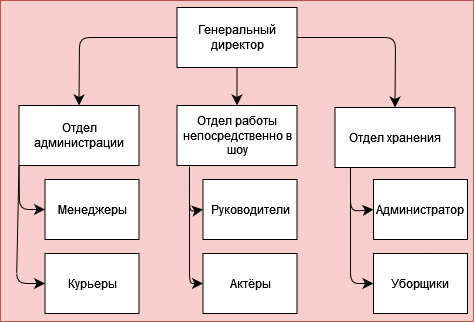

The diagram above was exported from draw.io. Its source (the exported page's mxGraphModel, read from the mxfile embedded in the PNG):
<mxGraphModel dx="872" dy="1174" grid="0" gridSize="10" guides="1" tooltips="1" connect="1" arrows="1" fold="1" page="0" pageScale="1" pageWidth="850" pageHeight="1100" math="0" shadow="0">
  <root>
    <mxCell id="0" />
    <mxCell id="1" parent="0" />
    <mxCell id="V2TzJeEGV7OFzbIwGveg-1" value="" style="rounded=0;whiteSpace=wrap;html=1;movable=1;resizable=1;rotatable=1;deletable=1;editable=1;locked=0;connectable=1;fillColor=#f8cecc;strokeColor=#b85450;" vertex="1" parent="1">
      <mxGeometry x="-27" y="-86" width="473" height="321" as="geometry" />
    </mxCell>
    <mxCell id="V2TzJeEGV7OFzbIwGveg-21" style="edgeStyle=none;curved=0;rounded=1;orthogonalLoop=1;jettySize=auto;html=1;exitX=0;exitY=0.5;exitDx=0;exitDy=0;entryX=0.5;entryY=0;entryDx=0;entryDy=0;fontSize=12;startSize=8;endSize=8;" edge="1" parent="1" source="V2TzJeEGV7OFzbIwGveg-2" target="V2TzJeEGV7OFzbIwGveg-6">
      <mxGeometry relative="1" as="geometry">
        <Array as="points">
          <mxPoint x="52" y="-49" />
        </Array>
      </mxGeometry>
    </mxCell>
    <mxCell id="V2TzJeEGV7OFzbIwGveg-22" style="edgeStyle=none;curved=0;rounded=1;orthogonalLoop=1;jettySize=auto;html=1;exitX=1;exitY=0.5;exitDx=0;exitDy=0;entryX=0.5;entryY=0;entryDx=0;entryDy=0;fontSize=12;startSize=8;endSize=8;" edge="1" parent="1" source="V2TzJeEGV7OFzbIwGveg-2" target="V2TzJeEGV7OFzbIwGveg-8">
      <mxGeometry relative="1" as="geometry">
        <Array as="points">
          <mxPoint x="368" y="-49" />
        </Array>
      </mxGeometry>
    </mxCell>
    <mxCell id="V2TzJeEGV7OFzbIwGveg-23" style="edgeStyle=none;curved=1;rounded=0;orthogonalLoop=1;jettySize=auto;html=1;exitX=0.5;exitY=1;exitDx=0;exitDy=0;entryX=0.5;entryY=0;entryDx=0;entryDy=0;fontSize=12;startSize=8;endSize=8;" edge="1" parent="1" source="V2TzJeEGV7OFzbIwGveg-2" target="V2TzJeEGV7OFzbIwGveg-7">
      <mxGeometry relative="1" as="geometry" />
    </mxCell>
    <mxCell id="V2TzJeEGV7OFzbIwGveg-2" value="Генеральный директор" style="rounded=0;whiteSpace=wrap;html=1;" vertex="1" parent="1">
      <mxGeometry x="149.5" y="-79" width="120" height="60" as="geometry" />
    </mxCell>
    <mxCell id="V2TzJeEGV7OFzbIwGveg-19" style="edgeStyle=none;curved=0;rounded=1;orthogonalLoop=1;jettySize=auto;html=1;exitX=0;exitY=1;exitDx=0;exitDy=0;entryX=0;entryY=0.5;entryDx=0;entryDy=0;fontSize=12;startSize=8;endSize=8;" edge="1" parent="1" source="V2TzJeEGV7OFzbIwGveg-6" target="V2TzJeEGV7OFzbIwGveg-14">
      <mxGeometry relative="1" as="geometry">
        <Array as="points">
          <mxPoint x="-8" y="123" />
        </Array>
      </mxGeometry>
    </mxCell>
    <mxCell id="V2TzJeEGV7OFzbIwGveg-20" style="edgeStyle=none;curved=0;rounded=1;orthogonalLoop=1;jettySize=auto;html=1;exitX=0;exitY=1;exitDx=0;exitDy=0;entryX=0;entryY=0.5;entryDx=0;entryDy=0;fontSize=12;startSize=8;endSize=8;" edge="1" parent="1" source="V2TzJeEGV7OFzbIwGveg-6" target="V2TzJeEGV7OFzbIwGveg-16">
      <mxGeometry relative="1" as="geometry">
        <Array as="points">
          <mxPoint x="-11" y="197" />
        </Array>
      </mxGeometry>
    </mxCell>
    <mxCell id="V2TzJeEGV7OFzbIwGveg-6" value="Отдел администрации" style="rounded=0;whiteSpace=wrap;html=1;" vertex="1" parent="1">
      <mxGeometry x="-8.5" y="19" width="120" height="60" as="geometry" />
    </mxCell>
    <mxCell id="V2TzJeEGV7OFzbIwGveg-17" style="edgeStyle=none;curved=0;rounded=1;orthogonalLoop=1;jettySize=auto;html=1;exitX=0.104;exitY=1.017;exitDx=0;exitDy=0;entryX=0;entryY=0.5;entryDx=0;entryDy=0;fontSize=12;startSize=8;endSize=8;exitPerimeter=0;" edge="1" parent="1" source="V2TzJeEGV7OFzbIwGveg-7" target="V2TzJeEGV7OFzbIwGveg-15">
      <mxGeometry relative="1" as="geometry">
        <Array as="points">
          <mxPoint x="162" y="125" />
        </Array>
      </mxGeometry>
    </mxCell>
    <mxCell id="V2TzJeEGV7OFzbIwGveg-18" style="edgeStyle=none;curved=0;rounded=1;orthogonalLoop=1;jettySize=auto;html=1;exitX=0.104;exitY=1.033;exitDx=0;exitDy=0;entryX=0;entryY=0.5;entryDx=0;entryDy=0;fontSize=12;startSize=8;endSize=8;exitPerimeter=0;" edge="1" parent="1" source="V2TzJeEGV7OFzbIwGveg-7" target="V2TzJeEGV7OFzbIwGveg-13">
      <mxGeometry relative="1" as="geometry">
        <Array as="points">
          <mxPoint x="162" y="197" />
        </Array>
      </mxGeometry>
    </mxCell>
    <mxCell id="V2TzJeEGV7OFzbIwGveg-7" value="Отдел работы непосредственно в шоу" style="rounded=0;whiteSpace=wrap;html=1;" vertex="1" parent="1">
      <mxGeometry x="149.5" y="19" width="120" height="60" as="geometry" />
    </mxCell>
    <mxCell id="V2TzJeEGV7OFzbIwGveg-11" style="edgeStyle=none;curved=0;rounded=1;orthogonalLoop=1;jettySize=auto;html=1;exitX=0.129;exitY=0.967;exitDx=0;exitDy=0;entryX=0;entryY=0.5;entryDx=0;entryDy=0;fontSize=12;startSize=8;endSize=8;exitPerimeter=0;" edge="1" parent="1" source="V2TzJeEGV7OFzbIwGveg-8" target="V2TzJeEGV7OFzbIwGveg-10">
      <mxGeometry relative="1" as="geometry">
        <Array as="points">
          <mxPoint x="323" y="197" />
        </Array>
      </mxGeometry>
    </mxCell>
    <mxCell id="V2TzJeEGV7OFzbIwGveg-12" style="edgeStyle=none;curved=0;rounded=1;orthogonalLoop=1;jettySize=auto;html=1;exitX=0.129;exitY=1;exitDx=0;exitDy=0;entryX=0;entryY=0.5;entryDx=0;entryDy=0;fontSize=12;startSize=8;endSize=8;exitPerimeter=0;" edge="1" parent="1" source="V2TzJeEGV7OFzbIwGveg-8" target="V2TzJeEGV7OFzbIwGveg-9">
      <mxGeometry relative="1" as="geometry">
        <Array as="points">
          <mxPoint x="323" y="125" />
        </Array>
      </mxGeometry>
    </mxCell>
    <mxCell id="V2TzJeEGV7OFzbIwGveg-8" value="Отдел хранения" style="rounded=0;whiteSpace=wrap;html=1;" vertex="1" parent="1">
      <mxGeometry x="307.5" y="21" width="120" height="60" as="geometry" />
    </mxCell>
    <mxCell id="V2TzJeEGV7OFzbIwGveg-9" value="Администратор" style="rounded=0;whiteSpace=wrap;html=1;" vertex="1" parent="1">
      <mxGeometry x="346" y="93" width="94" height="60" as="geometry" />
    </mxCell>
    <mxCell id="V2TzJeEGV7OFzbIwGveg-10" value="Уборщики" style="rounded=0;whiteSpace=wrap;html=1;" vertex="1" parent="1">
      <mxGeometry x="346" y="167" width="94" height="60" as="geometry" />
    </mxCell>
    <mxCell id="V2TzJeEGV7OFzbIwGveg-13" value="Актёры" style="rounded=0;whiteSpace=wrap;html=1;" vertex="1" parent="1">
      <mxGeometry x="175.5" y="167" width="94" height="60" as="geometry" />
    </mxCell>
    <mxCell id="V2TzJeEGV7OFzbIwGveg-14" value="Менеджеры" style="rounded=0;whiteSpace=wrap;html=1;" vertex="1" parent="1">
      <mxGeometry x="17.5" y="93" width="94" height="60" as="geometry" />
    </mxCell>
    <mxCell id="V2TzJeEGV7OFzbIwGveg-15" value="Руководители" style="rounded=0;whiteSpace=wrap;html=1;" vertex="1" parent="1">
      <mxGeometry x="175.5" y="93" width="94" height="60" as="geometry" />
    </mxCell>
    <mxCell id="V2TzJeEGV7OFzbIwGveg-16" value="Курьеры" style="rounded=0;whiteSpace=wrap;html=1;" vertex="1" parent="1">
      <mxGeometry x="17.5" y="167" width="94" height="60" as="geometry" />
    </mxCell>
  </root>
</mxGraphModel>